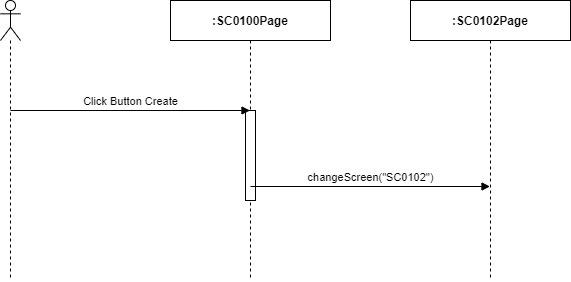

The diagram above was exported from draw.io. Its source (the exported page's mxGraphModel, read from the mxfile embedded in the PNG):
<mxGraphModel dx="853" dy="493" grid="1" gridSize="10" guides="1" tooltips="1" connect="1" arrows="1" fold="1" page="1" pageScale="1" pageWidth="850" pageHeight="1100" math="0" shadow="0">
  <root>
    <mxCell id="SHGBT4Ei5yr8DM3pIgOG-0" />
    <mxCell id="SHGBT4Ei5yr8DM3pIgOG-1" parent="SHGBT4Ei5yr8DM3pIgOG-0" />
    <mxCell id="NgXTSJR4ZkY5dlrVxkMo-0" value="" style="shape=umlLifeline;participant=umlActor;perimeter=lifelinePerimeter;whiteSpace=wrap;html=1;container=1;collapsible=0;recursiveResize=0;verticalAlign=top;spacingTop=36;outlineConnect=0;" parent="SHGBT4Ei5yr8DM3pIgOG-1" vertex="1">
      <mxGeometry x="310" y="80" width="20" height="280" as="geometry" />
    </mxCell>
    <mxCell id="NgXTSJR4ZkY5dlrVxkMo-1" value="&lt;b&gt;:SC0100Page&lt;/b&gt;" style="shape=umlLifeline;perimeter=lifelinePerimeter;whiteSpace=wrap;html=1;container=1;collapsible=0;recursiveResize=0;outlineConnect=0;" parent="SHGBT4Ei5yr8DM3pIgOG-1" vertex="1">
      <mxGeometry x="480" y="80" width="160" height="280" as="geometry" />
    </mxCell>
    <mxCell id="NgXTSJR4ZkY5dlrVxkMo-2" value="" style="html=1;points=[];perimeter=orthogonalPerimeter;" parent="NgXTSJR4ZkY5dlrVxkMo-1" vertex="1">
      <mxGeometry x="75" y="110" width="10" height="90" as="geometry" />
    </mxCell>
    <mxCell id="NgXTSJR4ZkY5dlrVxkMo-3" value="&lt;b&gt;:SC0102Page&lt;/b&gt;" style="shape=umlLifeline;perimeter=lifelinePerimeter;whiteSpace=wrap;html=1;container=1;collapsible=0;recursiveResize=0;outlineConnect=0;" parent="SHGBT4Ei5yr8DM3pIgOG-1" vertex="1">
      <mxGeometry x="720" y="80" width="160" height="280" as="geometry" />
    </mxCell>
    <mxCell id="NgXTSJR4ZkY5dlrVxkMo-4" value="Click Button Create" style="html=1;verticalAlign=bottom;endArrow=block;" parent="SHGBT4Ei5yr8DM3pIgOG-1" target="NgXTSJR4ZkY5dlrVxkMo-1" edge="1">
      <mxGeometry width="80" relative="1" as="geometry">
        <mxPoint x="320" y="190" as="sourcePoint" />
        <mxPoint x="400" y="190" as="targetPoint" />
      </mxGeometry>
    </mxCell>
    <mxCell id="NgXTSJR4ZkY5dlrVxkMo-8" value="changeScreen(&quot;SC0102&quot;)" style="html=1;verticalAlign=bottom;endArrow=block;" parent="SHGBT4Ei5yr8DM3pIgOG-1" edge="1">
      <mxGeometry width="80" relative="1" as="geometry">
        <mxPoint x="560" y="266" as="sourcePoint" />
        <mxPoint x="799.5" y="266" as="targetPoint" />
      </mxGeometry>
    </mxCell>
  </root>
</mxGraphModel>